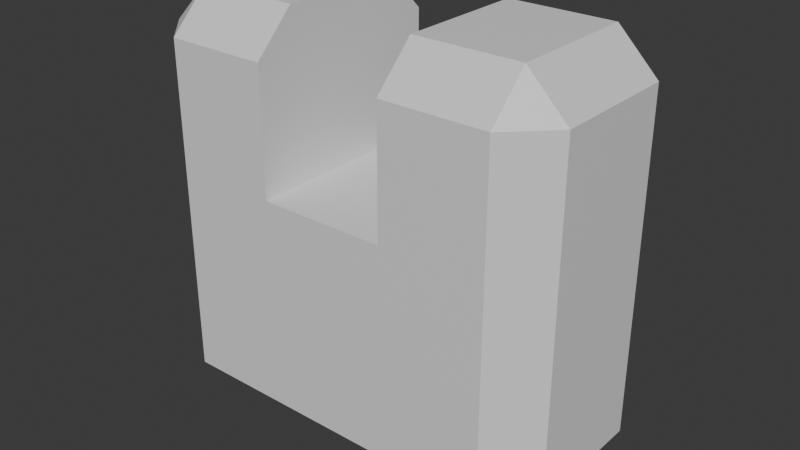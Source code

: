 # Source: SingleBarrel1.blend  (saved by Blender 4.5.90; exported with 4.5.12 LTS)
import bpy
from mathutils import Matrix  # noqa: F401  (used for matrix-valued properties, if any)

bpy.ops.wm.read_factory_settings(use_empty=True)
scene = bpy.context.scene
scene.name = 'Scene'

# ---- collections
col_collection = bpy.data.collections.new('Collection'); scene.collection.children.link(col_collection)

# ---- materials (node trees are filled in below, after node groups)
mat_material = bpy.data.materials.new('Material')
mat_material.alpha_threshold = 0.0
mat_material.roughness = 0.5
mat_material.line_color = (0.0, 0.0, 0.0, 1.0)

# ---- material node trees
mat_material.use_nodes = True; mat_material.node_tree.nodes.clear()
_N = mat_material.node_tree.nodes; _L = mat_material.node_tree.links
n0 = _N.new('ShaderNodeOutputMaterial'); n0.name = 'Material Output'; n0.location = (200, 100)
n1 = _N.new('ShaderNodeBsdfPrincipled'); n1.name = 'Principled BSDF'; n1.location = (-200, 100)
n1.inputs[3].default_value = 1.45
_L.new(n1.outputs[0], n0.inputs[0])
n0.is_active_output = True

# ---- world
world_world = bpy.data.worlds.new('World'); scene.world = world_world
world_world.use_nodes = True; world_world.node_tree.nodes.clear()
_N = world_world.node_tree.nodes; _L = world_world.node_tree.links
n0 = _N.new('ShaderNodeOutputWorld'); n0.name = 'World Output'; n0.location = (200, 100)
n1 = _N.new('ShaderNodeBackground'); n1.name = 'Background'; n1.location = (-200, 100)
n1.inputs[0].default_value = (0.05088, 0.05088, 0.05088, 1.0)
_L.new(n1.outputs[0], n0.inputs[0])
n0.is_active_output = True
world_world.color = (0.05088, 0.05088, 0.05088)
world_world.sun_shadow_jitter_overblur = 0.0

# ---- meshes
me_cube = bpy.data.meshes.new('Cube')
me_cube.from_pydata([(1.616, 1.0, 1.616), (1.616, 0.6164, 2.0), (2.0, 0.6164, 1.616), (1.616, 0.6164, -2.0), (1.616, 1.0, -1.616), (2.0, 0.6164, -1.616), (2.0, -0.6164, 1.616), (1.616, -0.6164, 2.0), (1.616, -1.0, 1.616), (2.0, -0.6164, -1.616), (1.616, -1.0, -1.616), (1.616, -0.6164, -2.0), (-1.616, 1.0, 1.616), (-2.0, 0.6164, 1.616), (-1.616, 0.6164, 2.0), (-2.0, 0.6164, -1.616), (-1.616, 1.0, -1.616), (-1.616, 0.6164, -2.0), (-2.0, -0.6164, 1.616), (-1.616, -1.0, 1.616), (-1.616, -0.6164, 2.0), (-1.616, -0.6164, -2.0), (-1.616, -1.0, -1.616), (-2.0, -0.6164, -1.616), (0.6123, -1.0, 1.616), (0.6123, 0.6164, 2.0), (0.6123, -0.6164, 2.0), (0.6123, 1.0, 1.616), (-0.6123, -0.6164, 2.0), (-0.6123, 1.0, 1.616), (-0.6123, 0.6164, 2.0), (-0.6123, -1.0, 1.616), (1.616, -1.0, 0.416), (-1.616, 1.0, 0.416), (0.6123, -1.0, 0.416), (0.6123, 1.0, 0.416), (-0.6123, 1.0, 0.416), (-0.6123, -1.0, 0.416), (1.616, 1.0, 0.416), (-1.616, -1.0, 0.416)], [], [(3, 11, 21, 17), (0, 1, 2), (3, 4, 5), (6, 7, 8), (9, 10, 11), (12, 13, 14), (15, 16, 17), (18, 19, 20), (21, 22, 23), (17, 21, 23, 15), (39, 19, 18, 23, 22), (5, 2, 6, 9), (28, 20, 19, 31), (1, 7, 6, 2), (20, 14, 13, 18), (25, 1, 0, 27), (11, 3, 5, 9), (33, 12, 29, 36), (30, 14, 20, 28), (2, 5, 4, 38, 0), (1, 25, 26, 7), (35, 27, 0, 38), (7, 26, 24, 8), (14, 30, 29, 12), (21, 11, 10, 22), (3, 17, 16, 4), (37, 31, 19, 39), (23, 18, 13, 15), (33, 16, 15, 13, 12), (8, 32, 10, 9, 6), (32, 8, 24, 34), (26, 25, 27, 35, 34, 24), (37, 36, 29, 30, 28, 31), (37, 34, 35, 36), (4, 16, 33, 38), (22, 10, 32, 39)])
_uv = me_cube.uv_layers.new(name='UVMap')
_uv.uv.foreach_set('vector', [0.3579, 0.5272, 0.3579, 0.7228, 0.149, 0.7021, 0.149, 0.5479, 0.601, 0.476, 0.6421, 0.5272, 0.601, 0.547, 0.3579, 0.5272, 0.399, 0.476, 0.399, 0.547, 0.601, 0.703, 0.6421, 0.7228, 0.601, 0.774, 0.399, 0.703, 0.399, 0.774, 0.3579, 0.7228, 0.601, 0.2738, 0.601, 0.2021, 0.625, 0.2515, 0.399, 0.2021, 0.399, 0.2738, 0.375, 0.2515, 0.601, 0.04795, 0.601, 0.0, 0.625, 0.04795, 0.375, 0.04795, 0.399, 0.0, 0.399, 0.04795, 0.375, 0.2515, 0.375, 0.04795, 0.399, 0.04795, 0.399, 0.2021, 0.526, 0.0, 0.601, 0.0, 0.601, 0.04795, 0.399, 0.04795, 0.399, 0.0, 0.399, 0.547, 0.601, 0.547, 0.601, 0.703, 0.399, 0.703, 0.6271, 0.9444, 0.625, 0.976, 0.601, 0.976, 0.601, 0.9508, 0.6421, 0.5272, 0.6421, 0.7228, 0.601, 0.703, 0.601, 0.547, 0.625, 0.04795, 0.625, 0.2515, 0.601, 0.2021, 0.601, 0.04795, 0.6399, 0.4928, 0.6421, 0.5272, 0.601, 0.476, 0.601, 0.4507, 0.3579, 0.7228, 0.3579, 0.5272, 0.399, 0.547, 0.399, 0.703, 0.526, 0.2738, 0.601, 0.2738, 0.601, 0.299, 0.526, 0.299, 0.8249, 0.5454, 0.851, 0.5479, 0.851, 0.7021, 0.8249, 0.7046, 0.601, 0.547, 0.399, 0.547, 0.399, 0.476, 0.526, 0.476, 0.601, 0.476, 0.6421, 0.5272, 0.6682, 0.5298, 0.6682, 0.7202, 0.6421, 0.7228, 0.526, 0.4507, 0.601, 0.4507, 0.601, 0.476, 0.526, 0.476, 0.6421, 0.7228, 0.6399, 0.7544, 0.601, 0.7992, 0.601, 0.774, 0.625, 0.2515, 0.6271, 0.286, 0.601, 0.299, 0.601, 0.2738, 0.375, 0.976, 0.3579, 0.7228, 0.399, 0.774, 0.399, 0.976, 0.3579, 0.5272, 0.375, 0.2515, 0.399, 0.2738, 0.399, 0.476, 0.526, 0.9508, 0.601, 0.9508, 0.601, 0.976, 0.526, 0.976, 0.399, 0.04795, 0.601, 0.04795, 0.601, 0.2021, 0.399, 0.2021, 0.526, 0.2738, 0.399, 0.2738, 0.399, 0.2021, 0.601, 0.2021, 0.601, 0.2738, 0.601, 0.774, 0.526, 0.774, 0.399, 0.774, 0.399, 0.703, 0.601, 0.703, 0.526, 0.774, 0.601, 0.774, 0.601, 0.7992, 0.526, 0.7992, 0.6399, 0.7544, 0.6399, 0.4928, 0.601, 0.4507, 0.526, 0.4507, 0.526, 0.7992, 0.601, 0.7992, 0.526, 0.9508, 0.526, 0.299, 0.601, 0.299, 0.8249, 0.5454, 0.6271, 0.9444, 0.601, 0.9508, 0.526, 0.9508, 0.526, 0.7992, 0.526, 0.4507, 0.526, 0.299, 0.399, 0.476, 0.399, 0.2738, 0.526, 0.2738, 0.526, 0.476, 0.399, 0.0, 0.399, 0.774, 0.526, 0.774, 0.526, 0.0])
me_cube.materials.append(mat_material)
me_cube.use_mirror_vertex_groups = False
me_cube.update()

# ---- objects
ob_cube = bpy.data.objects.new('Cube', me_cube)

# ---- transforms, parenting, visibility, modifiers, constraints
ob_cube.location = (0.0, 0.0, 0.0)
ob_cube.lock_rotations_4d = False
ob_cube.empty_display_type = 'ARROWS'
ob_cube.lineart.crease_threshold = 0.0

# ---- collection membership
col_collection.objects.link(ob_cube)

# ---- scene / render settings (as saved in the file)
scene.frame_start = 1; scene.frame_end = 250; scene.frame_set(1)
scene.render.engine = 'BLENDER_EEVEE_NEXT'
bpy.context.view_layer.update()

# ---- added for rendering (the .blend has no active camera and no usable light): camera, sun
cam_auto = bpy.data.cameras.new('AutoCamera')
cam_auto.lens = 50.0
cam_auto.sensor_width = 36.0
cam_auto.clip_end = 1000.0
ob_auto_camera = bpy.data.objects.new('AutoCamera', cam_auto)
scene.collection.objects.link(ob_auto_camera)
ob_auto_camera.location = (5.55135, -6.66162, 4.44108)
ob_auto_camera.rotation_euler = (1.09748, -7.21219e-08, 0.694738)
scene.camera = ob_auto_camera
light_auto_sun = bpy.data.lights.new('AutoSun', 'SUN')
light_auto_sun.energy = 3.0
light_auto_sun.angle = 0.0523599
ob_auto_sun = bpy.data.objects.new('AutoSun', light_auto_sun)
scene.collection.objects.link(ob_auto_sun)
ob_auto_sun.rotation_euler = (0.872665, 0.174533, 0.523599)
bpy.context.view_layer.update()
